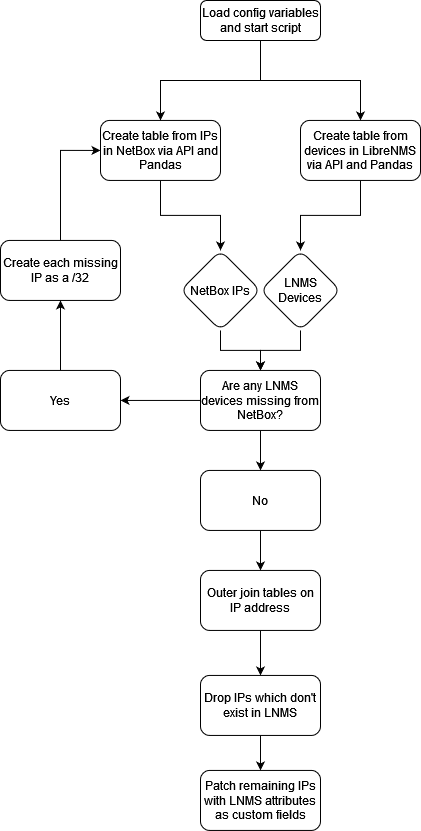

The diagram above was exported from draw.io. Its source (the exported page's mxGraphModel, read from the mxfile embedded in the PNG):
<mxGraphModel dx="1434" dy="774" grid="1" gridSize="10" guides="1" tooltips="1" connect="1" arrows="1" fold="1" page="1" pageScale="1" pageWidth="827" pageHeight="1169" math="0" shadow="0">
  <root>
    <mxCell id="WIyWlLk6GJQsqaUBKTNV-0" />
    <mxCell id="WIyWlLk6GJQsqaUBKTNV-1" parent="WIyWlLk6GJQsqaUBKTNV-0" />
    <mxCell id="mzzoFYW6b47OAJRwEJBv-1" value="" style="edgeStyle=orthogonalEdgeStyle;rounded=0;orthogonalLoop=1;jettySize=auto;html=1;" parent="WIyWlLk6GJQsqaUBKTNV-1" source="WIyWlLk6GJQsqaUBKTNV-3" target="mzzoFYW6b47OAJRwEJBv-0" edge="1">
      <mxGeometry relative="1" as="geometry" />
    </mxCell>
    <mxCell id="mzzoFYW6b47OAJRwEJBv-28" style="edgeStyle=orthogonalEdgeStyle;rounded=0;orthogonalLoop=1;jettySize=auto;html=1;exitX=0.5;exitY=1;exitDx=0;exitDy=0;entryX=0.5;entryY=0;entryDx=0;entryDy=0;" parent="WIyWlLk6GJQsqaUBKTNV-1" source="WIyWlLk6GJQsqaUBKTNV-3" target="mzzoFYW6b47OAJRwEJBv-2" edge="1">
      <mxGeometry relative="1" as="geometry" />
    </mxCell>
    <mxCell id="WIyWlLk6GJQsqaUBKTNV-3" value="Load config variables and start script" style="rounded=1;whiteSpace=wrap;html=1;fontSize=12;glass=0;strokeWidth=1;shadow=0;" parent="WIyWlLk6GJQsqaUBKTNV-1" vertex="1">
      <mxGeometry x="340" y="30" width="120" height="40" as="geometry" />
    </mxCell>
    <mxCell id="mzzoFYW6b47OAJRwEJBv-5" value="" style="edgeStyle=orthogonalEdgeStyle;rounded=0;orthogonalLoop=1;jettySize=auto;html=1;" parent="WIyWlLk6GJQsqaUBKTNV-1" source="mzzoFYW6b47OAJRwEJBv-0" target="mzzoFYW6b47OAJRwEJBv-4" edge="1">
      <mxGeometry relative="1" as="geometry" />
    </mxCell>
    <mxCell id="mzzoFYW6b47OAJRwEJBv-0" value="Create table from IPs in NetBox via API and Pandas" style="whiteSpace=wrap;html=1;rounded=1;glass=0;strokeWidth=1;shadow=0;" parent="WIyWlLk6GJQsqaUBKTNV-1" vertex="1">
      <mxGeometry x="240" y="149.94" width="120" height="60" as="geometry" />
    </mxCell>
    <mxCell id="mzzoFYW6b47OAJRwEJBv-7" value="" style="edgeStyle=orthogonalEdgeStyle;rounded=0;orthogonalLoop=1;jettySize=auto;html=1;" parent="WIyWlLk6GJQsqaUBKTNV-1" source="mzzoFYW6b47OAJRwEJBv-2" target="mzzoFYW6b47OAJRwEJBv-6" edge="1">
      <mxGeometry relative="1" as="geometry" />
    </mxCell>
    <mxCell id="mzzoFYW6b47OAJRwEJBv-2" value="Create table from devices in LibreNMS via API and Pandas" style="whiteSpace=wrap;html=1;rounded=1;glass=0;strokeWidth=1;shadow=0;" parent="WIyWlLk6GJQsqaUBKTNV-1" vertex="1">
      <mxGeometry x="440" y="149.94" width="120" height="60" as="geometry" />
    </mxCell>
    <mxCell id="mzzoFYW6b47OAJRwEJBv-10" value="" style="edgeStyle=orthogonalEdgeStyle;rounded=0;orthogonalLoop=1;jettySize=auto;html=1;" parent="WIyWlLk6GJQsqaUBKTNV-1" source="mzzoFYW6b47OAJRwEJBv-4" target="mzzoFYW6b47OAJRwEJBv-8" edge="1">
      <mxGeometry relative="1" as="geometry" />
    </mxCell>
    <mxCell id="mzzoFYW6b47OAJRwEJBv-4" value="NetBox IPs" style="rhombus;whiteSpace=wrap;html=1;rounded=1;glass=0;strokeWidth=1;shadow=0;" parent="WIyWlLk6GJQsqaUBKTNV-1" vertex="1">
      <mxGeometry x="320" y="279.94" width="80" height="80" as="geometry" />
    </mxCell>
    <mxCell id="mzzoFYW6b47OAJRwEJBv-9" value="" style="edgeStyle=orthogonalEdgeStyle;rounded=0;orthogonalLoop=1;jettySize=auto;html=1;" parent="WIyWlLk6GJQsqaUBKTNV-1" source="mzzoFYW6b47OAJRwEJBv-6" target="mzzoFYW6b47OAJRwEJBv-8" edge="1">
      <mxGeometry relative="1" as="geometry" />
    </mxCell>
    <mxCell id="mzzoFYW6b47OAJRwEJBv-6" value="LNMS Devices" style="rhombus;whiteSpace=wrap;html=1;rounded=1;glass=0;strokeWidth=1;shadow=0;" parent="WIyWlLk6GJQsqaUBKTNV-1" vertex="1">
      <mxGeometry x="400" y="279.94" width="80" height="80" as="geometry" />
    </mxCell>
    <mxCell id="mzzoFYW6b47OAJRwEJBv-12" value="" style="edgeStyle=orthogonalEdgeStyle;rounded=0;orthogonalLoop=1;jettySize=auto;html=1;" parent="WIyWlLk6GJQsqaUBKTNV-1" source="mzzoFYW6b47OAJRwEJBv-8" target="mzzoFYW6b47OAJRwEJBv-11" edge="1">
      <mxGeometry relative="1" as="geometry" />
    </mxCell>
    <mxCell id="mzzoFYW6b47OAJRwEJBv-18" value="" style="edgeStyle=orthogonalEdgeStyle;rounded=0;orthogonalLoop=1;jettySize=auto;html=1;" parent="WIyWlLk6GJQsqaUBKTNV-1" source="mzzoFYW6b47OAJRwEJBv-8" target="mzzoFYW6b47OAJRwEJBv-17" edge="1">
      <mxGeometry relative="1" as="geometry" />
    </mxCell>
    <mxCell id="mzzoFYW6b47OAJRwEJBv-8" value="Are any LNMS devices missing from NetBox?" style="whiteSpace=wrap;html=1;rounded=1;glass=0;strokeWidth=1;shadow=0;" parent="WIyWlLk6GJQsqaUBKTNV-1" vertex="1">
      <mxGeometry x="340" y="399.94" width="120" height="60" as="geometry" />
    </mxCell>
    <mxCell id="mzzoFYW6b47OAJRwEJBv-14" value="" style="edgeStyle=orthogonalEdgeStyle;rounded=0;orthogonalLoop=1;jettySize=auto;html=1;" parent="WIyWlLk6GJQsqaUBKTNV-1" source="mzzoFYW6b47OAJRwEJBv-11" target="mzzoFYW6b47OAJRwEJBv-13" edge="1">
      <mxGeometry relative="1" as="geometry" />
    </mxCell>
    <mxCell id="mzzoFYW6b47OAJRwEJBv-11" value="Yes" style="whiteSpace=wrap;html=1;rounded=1;glass=0;strokeWidth=1;shadow=0;" parent="WIyWlLk6GJQsqaUBKTNV-1" vertex="1">
      <mxGeometry x="140" y="399.94" width="120" height="60" as="geometry" />
    </mxCell>
    <mxCell id="mzzoFYW6b47OAJRwEJBv-15" style="edgeStyle=orthogonalEdgeStyle;rounded=0;orthogonalLoop=1;jettySize=auto;html=1;exitX=0.5;exitY=0;exitDx=0;exitDy=0;entryX=0;entryY=0.5;entryDx=0;entryDy=0;" parent="WIyWlLk6GJQsqaUBKTNV-1" source="mzzoFYW6b47OAJRwEJBv-13" target="mzzoFYW6b47OAJRwEJBv-0" edge="1">
      <mxGeometry relative="1" as="geometry" />
    </mxCell>
    <mxCell id="mzzoFYW6b47OAJRwEJBv-13" value="Create each missing IP as a /32" style="whiteSpace=wrap;html=1;rounded=1;glass=0;strokeWidth=1;shadow=0;" parent="WIyWlLk6GJQsqaUBKTNV-1" vertex="1">
      <mxGeometry x="140" y="269.94" width="120" height="60" as="geometry" />
    </mxCell>
    <mxCell id="mzzoFYW6b47OAJRwEJBv-22" value="" style="edgeStyle=orthogonalEdgeStyle;rounded=0;orthogonalLoop=1;jettySize=auto;html=1;" parent="WIyWlLk6GJQsqaUBKTNV-1" source="mzzoFYW6b47OAJRwEJBv-17" target="mzzoFYW6b47OAJRwEJBv-21" edge="1">
      <mxGeometry relative="1" as="geometry" />
    </mxCell>
    <mxCell id="mzzoFYW6b47OAJRwEJBv-17" value="No" style="whiteSpace=wrap;html=1;rounded=1;glass=0;strokeWidth=1;shadow=0;" parent="WIyWlLk6GJQsqaUBKTNV-1" vertex="1">
      <mxGeometry x="340" y="499.94" width="120" height="60" as="geometry" />
    </mxCell>
    <mxCell id="mzzoFYW6b47OAJRwEJBv-25" value="" style="edgeStyle=orthogonalEdgeStyle;rounded=0;orthogonalLoop=1;jettySize=auto;html=1;" parent="WIyWlLk6GJQsqaUBKTNV-1" source="mzzoFYW6b47OAJRwEJBv-21" target="mzzoFYW6b47OAJRwEJBv-24" edge="1">
      <mxGeometry relative="1" as="geometry" />
    </mxCell>
    <mxCell id="mzzoFYW6b47OAJRwEJBv-21" value="Outer join tables on IP address" style="whiteSpace=wrap;html=1;rounded=1;glass=0;strokeWidth=1;shadow=0;" parent="WIyWlLk6GJQsqaUBKTNV-1" vertex="1">
      <mxGeometry x="340" y="599.94" width="120" height="60" as="geometry" />
    </mxCell>
    <mxCell id="mzzoFYW6b47OAJRwEJBv-27" value="" style="edgeStyle=orthogonalEdgeStyle;rounded=0;orthogonalLoop=1;jettySize=auto;html=1;" parent="WIyWlLk6GJQsqaUBKTNV-1" source="mzzoFYW6b47OAJRwEJBv-24" target="mzzoFYW6b47OAJRwEJBv-26" edge="1">
      <mxGeometry relative="1" as="geometry" />
    </mxCell>
    <mxCell id="mzzoFYW6b47OAJRwEJBv-24" value="Drop IPs which don't exist in LNMS" style="whiteSpace=wrap;html=1;rounded=1;glass=0;strokeWidth=1;shadow=0;" parent="WIyWlLk6GJQsqaUBKTNV-1" vertex="1">
      <mxGeometry x="340" y="704.94" width="120" height="60" as="geometry" />
    </mxCell>
    <mxCell id="mzzoFYW6b47OAJRwEJBv-26" value="Patch remaining IPs with LNMS attributes as custom fields" style="whiteSpace=wrap;html=1;rounded=1;glass=0;strokeWidth=1;shadow=0;" parent="WIyWlLk6GJQsqaUBKTNV-1" vertex="1">
      <mxGeometry x="340" y="799.94" width="120" height="60" as="geometry" />
    </mxCell>
  </root>
</mxGraphModel>